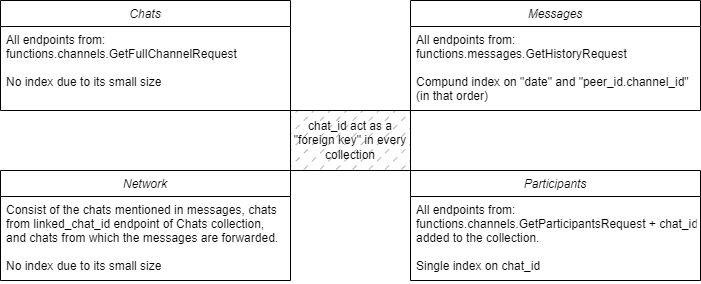

The diagram above was exported from draw.io. Its source (the exported page's mxGraphModel, read from the mxfile embedded in the PNG):
<mxGraphModel dx="1050" dy="574" grid="1" gridSize="10" guides="1" tooltips="1" connect="1" arrows="1" fold="1" page="1" pageScale="1" pageWidth="827" pageHeight="1169" math="0" shadow="0">
  <root>
    <mxCell id="WIyWlLk6GJQsqaUBKTNV-0" />
    <mxCell id="WIyWlLk6GJQsqaUBKTNV-1" parent="WIyWlLk6GJQsqaUBKTNV-0" />
    <mxCell id="GHQYUqnZdmfRrUDU7L0V-0" value="Chats" style="swimlane;fontStyle=2;align=center;verticalAlign=top;childLayout=stackLayout;horizontal=1;startSize=26;horizontalStack=0;resizeParent=1;resizeLast=0;collapsible=1;marginBottom=0;rounded=0;shadow=0;strokeWidth=1;" vertex="1" parent="WIyWlLk6GJQsqaUBKTNV-1">
      <mxGeometry x="40" y="80" width="290" height="110" as="geometry">
        <mxRectangle x="230" y="140" width="160" height="26" as="alternateBounds" />
      </mxGeometry>
    </mxCell>
    <mxCell id="GHQYUqnZdmfRrUDU7L0V-1" value="All endpoints from:&#10;functions.channels.GetFullChannelRequest&#10;&#10;No index due to its small size" style="text;align=left;verticalAlign=top;spacingLeft=4;spacingRight=4;overflow=hidden;rotatable=0;points=[[0,0.5],[1,0.5]];portConstraint=eastwest;" vertex="1" parent="GHQYUqnZdmfRrUDU7L0V-0">
      <mxGeometry y="26" width="290" height="84" as="geometry" />
    </mxCell>
    <mxCell id="GHQYUqnZdmfRrUDU7L0V-7" value="Messages" style="swimlane;fontStyle=2;align=center;verticalAlign=top;childLayout=stackLayout;horizontal=1;startSize=26;horizontalStack=0;resizeParent=1;resizeLast=0;collapsible=1;marginBottom=0;rounded=0;shadow=0;strokeWidth=1;" vertex="1" parent="WIyWlLk6GJQsqaUBKTNV-1">
      <mxGeometry x="450" y="80" width="290" height="110" as="geometry">
        <mxRectangle x="230" y="140" width="160" height="26" as="alternateBounds" />
      </mxGeometry>
    </mxCell>
    <mxCell id="GHQYUqnZdmfRrUDU7L0V-8" value="All endpoints from:&#10;functions.messages.GetHistoryRequest&#10;&#10;Compund index on &quot;date&quot; and &quot;peer_id.channel_id&quot; &#10;(in that order)" style="text;align=left;verticalAlign=top;spacingLeft=4;spacingRight=4;overflow=hidden;rotatable=0;points=[[0,0.5],[1,0.5]];portConstraint=eastwest;" vertex="1" parent="GHQYUqnZdmfRrUDU7L0V-7">
      <mxGeometry y="26" width="290" height="84" as="geometry" />
    </mxCell>
    <mxCell id="GHQYUqnZdmfRrUDU7L0V-11" value="Network" style="swimlane;fontStyle=2;align=center;verticalAlign=top;childLayout=stackLayout;horizontal=1;startSize=26;horizontalStack=0;resizeParent=1;resizeLast=0;collapsible=1;marginBottom=0;rounded=0;shadow=0;strokeWidth=1;" vertex="1" parent="WIyWlLk6GJQsqaUBKTNV-1">
      <mxGeometry x="40" y="250" width="290" height="110" as="geometry">
        <mxRectangle x="230" y="140" width="160" height="26" as="alternateBounds" />
      </mxGeometry>
    </mxCell>
    <mxCell id="GHQYUqnZdmfRrUDU7L0V-12" value="Consist of the chats mentioned in messages, chats &#10;from linked_chat_id endpoint of Chats collection, &#10;and chats from which the messages are forwarded.&#10;&#10;No index due to its small size" style="text;align=left;verticalAlign=top;spacingLeft=4;spacingRight=4;overflow=hidden;rotatable=0;points=[[0,0.5],[1,0.5]];portConstraint=eastwest;" vertex="1" parent="GHQYUqnZdmfRrUDU7L0V-11">
      <mxGeometry y="26" width="290" height="84" as="geometry" />
    </mxCell>
    <mxCell id="GHQYUqnZdmfRrUDU7L0V-15" value="Participants" style="swimlane;fontStyle=2;align=center;verticalAlign=top;childLayout=stackLayout;horizontal=1;startSize=26;horizontalStack=0;resizeParent=1;resizeLast=0;collapsible=1;marginBottom=0;rounded=0;shadow=0;strokeWidth=1;" vertex="1" parent="WIyWlLk6GJQsqaUBKTNV-1">
      <mxGeometry x="450" y="250" width="290" height="110" as="geometry">
        <mxRectangle x="230" y="140" width="160" height="26" as="alternateBounds" />
      </mxGeometry>
    </mxCell>
    <mxCell id="GHQYUqnZdmfRrUDU7L0V-16" value="All endpoints from:&#10;functions.channels.GetParticipantsRequest + chat_id&#10;added to the collection.&#10;&#10;Single index on chat_id" style="text;align=left;verticalAlign=top;spacingLeft=4;spacingRight=4;overflow=hidden;rotatable=0;points=[[0,0.5],[1,0.5]];portConstraint=eastwest;" vertex="1" parent="GHQYUqnZdmfRrUDU7L0V-15">
      <mxGeometry y="26" width="290" height="84" as="geometry" />
    </mxCell>
    <mxCell id="GHQYUqnZdmfRrUDU7L0V-19" value="chat_id act as a &quot;foreign key&quot; in every collection" style="rounded=0;whiteSpace=wrap;html=1;gradientColor=none;fillStyle=dashed;fillColor=#999999;" vertex="1" parent="WIyWlLk6GJQsqaUBKTNV-1">
      <mxGeometry x="330" y="190" width="120" height="60" as="geometry" />
    </mxCell>
  </root>
</mxGraphModel>